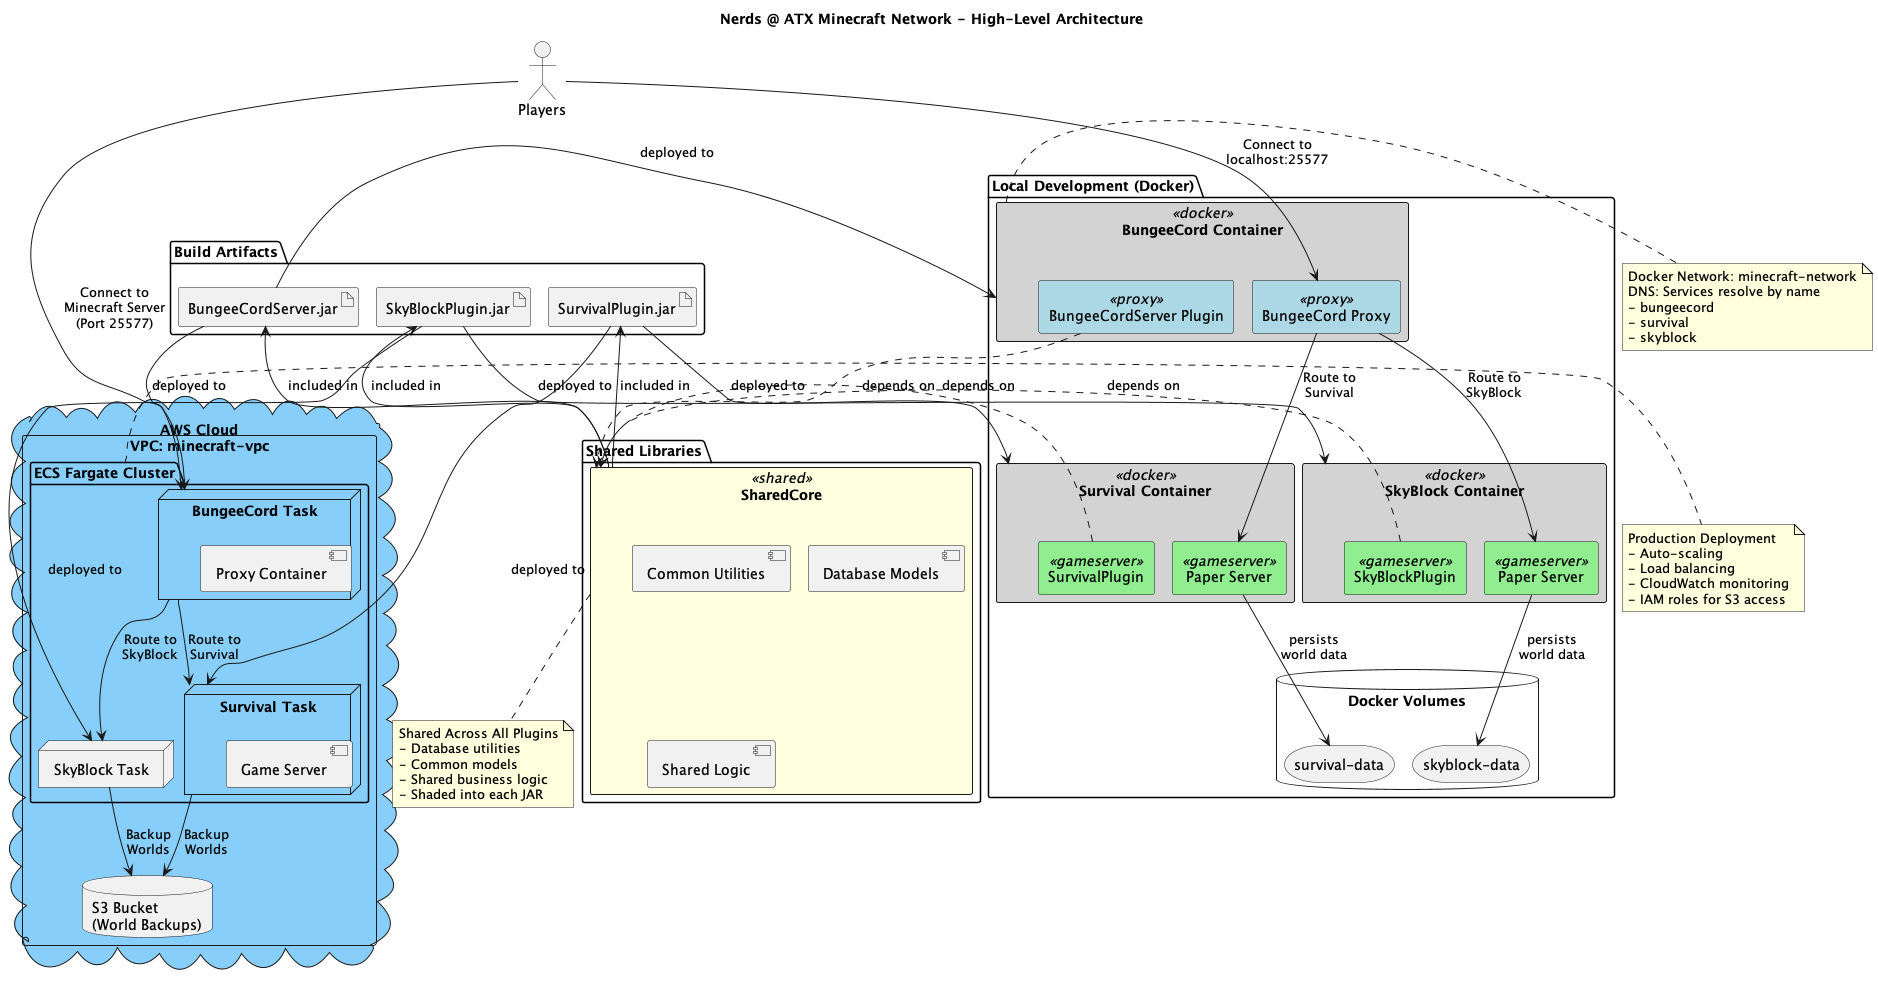

The diagram above was rendered by PlantUML. Its source (embedded in the PNG):
@startuml architecture
skinparamlocked defaultRenderer smetana
!pragma layout smetana

skinparam rectangle {
    BackgroundColor<<proxy>> LightBlue
    BackgroundColor<<gameserver>> LightGreen
    BackgroundColor<<shared>> LightYellow
    BackgroundColor<<docker>> LightGray
}

skinparam cloud {
    BackgroundColor LightSkyBlue
}

title Nerds @ ATX Minecraft Network - High-Level Architecture

' External entities
actor "Players" as players

' AWS Infrastructure Layer
cloud "AWS Cloud" {
    rectangle "VPC: minecraft-vpc" {
        package "ECS Fargate Cluster" as ecs {
            node "BungeeCord Task" as proxy_task {
                component "Proxy Container"
            }
            node "Survival Task" as survival_task {
                component "Game Server"
            }
            node "SkyBlock Task" as skyblock_task {
                component "Game Server"
            }
        }

        database "S3 Bucket\n(World Backups)" as s3
    }
}

' Docker Local Development Layer
package "Local Development (Docker)" as docker {
    rectangle "BungeeCord Container" <<docker>> as bungeecord_local {
        rectangle "BungeeCord Proxy" <<proxy>> as proxy_local
        rectangle "BungeeCordServer Plugin" <<proxy>> as proxy_plugin
    }

    rectangle "Survival Container" <<docker>> as survival_local {
        rectangle "Paper Server" <<gameserver>> as survival_server
        rectangle "SurvivalPlugin" <<gameserver>> as survival_plugin
    }

    rectangle "SkyBlock Container" <<docker>> as skyblock_local {
        rectangle "Paper Server" <<gameserver>> as skyblock_server
        rectangle "SkyBlockPlugin" <<gameserver>> as skyblock_plugin
    }

    database "Docker Volumes" as volumes {
        storage "survival-data" as survival_data
        storage "skyblock-data" as skyblock_data
    }
}

' Shared Components
package "Shared Libraries" {
    rectangle "SharedCore" <<shared>> as sharedcore {
        component "Common Utilities"
        component "Database Models"
        component "Shared Logic"
    }
}

' Module Dependencies
package "Build Artifacts" {
    artifact "BungeeCordServer.jar" as bungeecord_jar
    artifact "SurvivalPlugin.jar" as survival_jar
    artifact "SkyBlockPlugin.jar" as skyblock_jar
}

' Player Connections - AWS
players -down-> proxy_task : "Connect to\nMinecraft Server\n(Port 25577)"
proxy_task -down-> survival_task : "Route to\nSurvival"
proxy_task -down-> skyblock_task : "Route to\nSkyBlock"

survival_task -down-> s3 : "Backup\nWorlds"
skyblock_task -down-> s3 : "Backup\nWorlds"

' Player Connections - Local
players -down-> proxy_local : "Connect to\nlocalhost:25577"
proxy_local -down-> survival_server : "Route to\nSurvival"
proxy_local -down-> skyblock_server : "Route to\nSkyBlock"

' Plugin Dependencies
proxy_plugin ..> sharedcore : "depends on"
survival_plugin ..> sharedcore : "depends on"
skyblock_plugin ..> sharedcore : "depends on"

' Build Process
sharedcore -down-> bungeecord_jar : "included in"
sharedcore -down-> survival_jar : "included in"
sharedcore -down-> skyblock_jar : "included in"

bungeecord_jar -down-> bungeecord_local : "deployed to"
survival_jar -down-> survival_local : "deployed to"
skyblock_jar -down-> skyblock_local : "deployed to"

bungeecord_jar -down-> proxy_task : "deployed to"
survival_jar -down-> survival_task : "deployed to"
skyblock_jar -down-> skyblock_task : "deployed to"

' Data Persistence
survival_server -down-> survival_data : "persists\nworld data"
skyblock_server -down-> skyblock_data : "persists\nworld data"

' Docker Network
note right of bungeecord_local
  Docker Network: minecraft-network
  DNS: Services resolve by name
  - bungeecord
  - survival
  - skyblock
end note

note right of ecs
  Production Deployment
  - Auto-scaling
  - Load balancing
  - CloudWatch monitoring
  - IAM roles for S3 access
end note

note bottom of sharedcore
  Shared Across All Plugins
  - Database utilities
  - Common models
  - Shared business logic
  - Shaded into each JAR
end note

@enduml